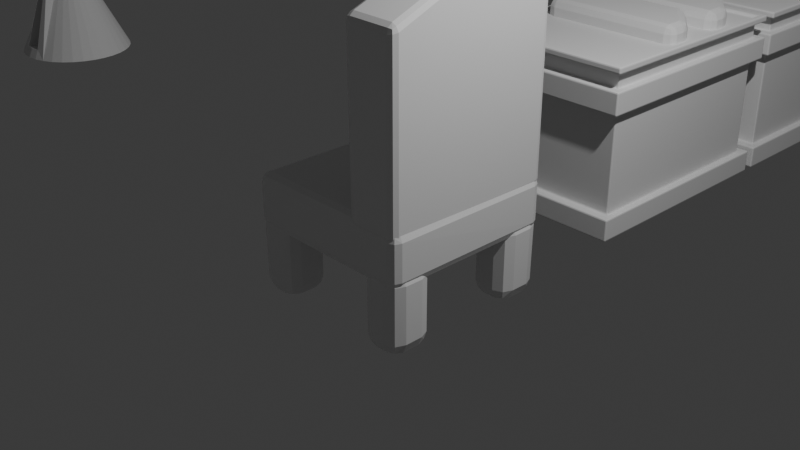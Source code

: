 # Source: doodle.blend  (saved by Blender 4.4.30; exported with 4.5.12 LTS)
import bpy
from mathutils import Matrix  # noqa: F401  (used for matrix-valued properties, if any)

bpy.ops.wm.read_factory_settings(use_empty=True)
scene = bpy.context.scene
scene.name = 'Scene'

# ---- collections
col_collection = bpy.data.collections.new('Collection'); scene.collection.children.link(col_collection)
col_chair = bpy.data.collections.new('chair'); scene.collection.children.link(col_chair)
col_complete = bpy.data.collections.new('complete'); scene.collection.children.link(col_complete)
col_complete_001 = bpy.data.collections.new('complete.001'); scene.collection.children.link(col_complete_001)

# ---- materials (node trees are filled in below, after node groups)
mat_material = bpy.data.materials.new('Material')
mat_material.alpha_threshold = 0.0
mat_material.roughness = 0.5
mat_material.line_color = (0.0, 0.0, 0.0, 1.0)

# ---- material node trees
mat_material.use_nodes = True; mat_material.node_tree.nodes.clear()
_N = mat_material.node_tree.nodes; _L = mat_material.node_tree.links
n0 = _N.new('ShaderNodeOutputMaterial'); n0.name = 'Material Output'; n0.location = (300, 300)
n1 = _N.new('ShaderNodeBsdfPrincipled'); n1.name = 'Principled BSDF'; n1.location = (10, 300)
n1.inputs[3].default_value = 1.45
_L.new(n1.outputs[0], n0.inputs[0])
n0.is_active_output = True

# ---- world
world_world = bpy.data.worlds.new('World'); scene.world = world_world
world_world.use_nodes = True; world_world.node_tree.nodes.clear()
_N = world_world.node_tree.nodes; _L = world_world.node_tree.links
n0 = _N.new('ShaderNodeOutputWorld'); n0.name = 'World Output'; n0.location = (300, 300)
n1 = _N.new('ShaderNodeBackground'); n1.name = 'Background'; n1.location = (10, 300)
n1.inputs[0].default_value = (0.05088, 0.05088, 0.05088, 1.0)
_L.new(n1.outputs[0], n0.inputs[0])
n0.is_active_output = True
world_world.color = (0.05088, 0.05088, 0.05088)
world_world.sun_shadow_jitter_overblur = 0.0

# ---- cameras
cam_camera = bpy.data.cameras.new('Camera')
cam_camera.clip_end = 100.0
cam_camera.ortho_scale = 7.314

# ---- lights
light_light = bpy.data.lights.new('Light', 'POINT')
light_light.energy = 1000.0
light_light.shadow_soft_size = 0.1

# ---- meshes
me_cube_008 = bpy.data.meshes.new('Cube.008')
me_cube_008.from_pydata([(0.9987, 1.001, 0.02346), (0.7426, 0.7453, -0.5722), (1.009, -1.009, 0.03423), (0.7426, -0.7426, -0.5722), (-1.001, 0.881, -0.09689), (-0.7453, 0.7453, -0.5722), (-1.001, -0.8783, -0.09689), (-0.7453, -0.7426, -0.5722), (-1.001, 0.881, -0.4518), (-1.001, -0.8783, -0.4518), (0.9987, 1.001, -0.5722), (0.9987, -0.9987, -0.5722), (0.7426, 0.7453, -0.3756), (0.7426, -0.7426, -0.3756), (-1.001, 1.001, -0.5722), (-1.001, -0.9987, -0.5722), (-1.001, -0.9987, 0.02346), (-1.001, 1.001, 0.02346), (-0.5537, 0.881, -0.4518), (-0.5537, -0.8783, -0.4518), (-0.5537, -0.8783, -0.09689), (-0.5537, 0.881, -0.09689)], [], [(0, 17, 16, 2), (11, 2, 16, 15), (4, 8, 18, 21), (1, 3, 13, 12), (10, 0, 2, 11), (14, 17, 0, 10), (5, 7, 15, 14), (1, 5, 14, 10), (7, 3, 11, 15), (3, 1, 10, 11), (9, 8, 14, 15), (6, 9, 15, 16), (8, 4, 17, 14), (4, 6, 16, 17), (19, 20, 21, 18), (8, 9, 19, 18), (6, 4, 21, 20), (9, 6, 20, 19)])
_uv = me_cube_008.uv_layers.new(name='UVMap')
_uv.uv.foreach_set('vector', [0.625, 0.5, 0.875, 0.5, 0.875, 0.75, 0.625, 0.75, 0.375, 0.75, 0.625, 0.75, 0.625, 1.0, 0.375, 1.0, 0.5745, 0.235, 0.4255, 0.235, 0.4255, 0.235, 0.5745, 0.235, 0.343, 0.532, 0.343, 0.718, 0.343, 0.718, 0.343, 0.532, 0.375, 0.5, 0.625, 0.5, 0.625, 0.75, 0.375, 0.75, 0.375, 0.25, 0.625, 0.25, 0.625, 0.5, 0.375, 0.5, 0.157, 0.532, 0.157, 0.718, 0.125, 0.75, 0.125, 0.5, 0.343, 0.532, 0.157, 0.532, 0.125, 0.5, 0.375, 0.5, 0.157, 0.718, 0.343, 0.718, 0.375, 0.75, 0.125, 0.75, 0.343, 0.718, 0.343, 0.532, 0.375, 0.5, 0.375, 0.75, 0.4255, 0.01504, 0.4255, 0.235, 0.375, 0.25, 0.375, 0.0, 0.5745, 0.01504, 0.4255, 0.01504, 0.375, 0.0, 0.625, 0.0, 0.4255, 0.235, 0.5745, 0.235, 0.625, 0.25, 0.375, 0.25, 0.5745, 0.235, 0.5745, 0.01504, 0.625, 0.0, 0.625, 0.25, 0.4255, 0.01504, 0.5745, 0.01504, 0.5745, 0.235, 0.4255, 0.235, 0.4255, 0.235, 0.4255, 0.01504, 0.4255, 0.01504, 0.4255, 0.235, 0.5745, 0.01504, 0.5745, 0.235, 0.5745, 0.235, 0.5745, 0.01504, 0.4255, 0.01504, 0.5745, 0.01504, 0.5745, 0.01504, 0.4255, 0.01504])
_ca = me_cube_008.color_attributes.new('Color', 'FLOAT_COLOR', 'POINT')
_ca.data.foreach_set('color', [1.0, 1.0, 1.0, 1.0, 1.0, 1.0, 1.0, 1.0, 1.0, 1.0, 1.0, 1.0, 1.0, 1.0, 1.0, 1.0, 1.0, 1.0, 1.0, 1.0, 1.0, 1.0, 1.0, 1.0, 1.0, 1.0, 1.0, 1.0, 1.0, 1.0, 1.0, 1.0, 1.0, 1.0, 1.0, 1.0, 1.0, 1.0, 1.0, 1.0, 1.0, 1.0, 1.0, 1.0, 1.0, 1.0, 1.0, 1.0, 1.0, 1.0, 1.0, 1.0, 1.0, 1.0, 1.0, 1.0, 1.0, 1.0, 1.0, 1.0, 1.0, 1.0, 1.0, 1.0, 1.0, 1.0, 1.0, 1.0, 1.0, 1.0, 1.0, 1.0, 1.0, 1.0, 1.0, 1.0, 1.0, 1.0, 1.0, 1.0, 1.0, 1.0, 1.0, 1.0, 1.0, 1.0, 1.0, 1.0])
me_cube_008.materials.append(mat_material)
me_cube_008.use_mirror_vertex_groups = False
me_cube_008.update()
me_cube_009 = bpy.data.meshes.new('Cube.009')
me_cube_009.from_pydata([(1.204, -0.6043, 1.877), (1.204, -0.6043, -0.5722), (1.215, -1.116, 1.888), (1.204, -1.105, -0.5722), (0.7405, -0.6043, 1.877), (0.7405, -0.6043, -0.5722), (0.7405, -1.105, 1.877), (0.7405, -1.105, -0.5722)], [], [(0, 4, 6, 2), (3, 2, 6, 7), (7, 6, 4, 5), (5, 1, 3, 7), (1, 0, 2, 3), (5, 4, 0, 1)])
_uv = me_cube_009.uv_layers.new(name='UVMap')
_uv.uv.foreach_set('vector', [0.625, 0.5, 0.875, 0.5, 0.875, 0.75, 0.625, 0.75, 0.375, 0.75, 0.625, 0.75, 0.625, 1.0, 0.375, 1.0, 0.375, 0.0, 0.625, 0.0, 0.625, 0.25, 0.375, 0.25, 0.125, 0.5, 0.375, 0.5, 0.375, 0.75, 0.125, 0.75, 0.375, 0.5, 0.625, 0.5, 0.625, 0.75, 0.375, 0.75, 0.375, 0.25, 0.625, 0.25, 0.625, 0.5, 0.375, 0.5])
_ca = me_cube_009.color_attributes.new('Color', 'FLOAT_COLOR', 'POINT')
_ca.data.foreach_set('color', [1.0, 1.0, 1.0, 1.0, 1.0, 1.0, 1.0, 1.0, 1.0, 1.0, 1.0, 1.0, 1.0, 1.0, 1.0, 1.0, 1.0, 1.0, 1.0, 1.0, 1.0, 1.0, 1.0, 1.0, 1.0, 1.0, 1.0, 1.0, 1.0, 1.0, 1.0, 1.0])
me_cube_009.materials.append(mat_material)
me_cube_009.use_mirror_vertex_groups = False
me_cube_009.update()
me_cone = bpy.data.meshes.new('Cone')
me_cone.from_pydata([(0.0, 0.6603, 0.373), (0.1383, 0.6467, 0.373), (0.2713, 0.6064, 0.373), (0.3939, 0.5408, 0.373), (0.5013, 0.4527, 0.373), (0.5895, 0.3452, 0.373), (0.655, 0.2227, 0.373), (0.6954, 0.08965, 0.373), (0.709, -0.04867, 0.373), (0.6954, -0.187, 0.373), (0.655, -0.32, 0.373), (0.5895, -0.4426, 0.373), (0.5013, -0.55, 0.373), (0.3939, -0.6382, 0.373), (0.1277, -0.6881, 0.4868), (0.1273, -0.6887, 0.487), (0.0, -0.7012, 0.487), (-0.1273, -0.6887, 0.487), (-0.1277, -0.6881, 0.4868), (-0.3939, -0.6382, 0.373), (-0.5013, -0.55, 0.373), (-0.5895, -0.4426, 0.373), (-0.655, -0.32, 0.373), (-0.6954, -0.187, 0.373), (-0.709, -0.04867, 0.373), (-0.6954, 0.08965, 0.373), (-0.655, 0.2227, 0.373), (-0.5895, 0.3452, 0.373), (-0.5013, 0.4527, 0.373), (-0.3939, 0.5408, 0.373), (-0.2713, 0.6064, 0.373), (-0.1383, 0.6467, 0.373), (0.0, -0.2832, 1.739), (0.0, -0.04867, 1.791), (0.2713, -0.7037, 0.373), (0.1383, -0.7441, 0.373), (0.0, -0.7577, 0.373), (-0.1383, -0.7441, 0.373), (-0.2713, -0.7037, 0.373), (0.0, -0.2404, 1.697), (0.1273, -0.4749, 0.4449), (0.0, -0.4874, 0.4449), (-0.1273, -0.4749, 0.4449)], [], [(0, 33, 1), (1, 33, 2), (2, 33, 3), (3, 33, 4), (4, 33, 5), (5, 33, 6), (6, 33, 7), (7, 33, 8), (8, 33, 9), (9, 33, 10), (10, 33, 11), (11, 33, 12), (12, 33, 13), (13, 33, 34), (14, 32, 15), (32, 17, 42, 39), (16, 15, 40, 41), (17, 32, 18), (38, 33, 19), (19, 33, 20), (20, 33, 21), (21, 33, 22), (22, 33, 23), (23, 33, 24), (24, 33, 25), (25, 33, 26), (26, 33, 27), (27, 33, 28), (28, 33, 29), (29, 33, 30), (0, 1, 2, 3, 4, 5, 6, 7, 8, 9, 10, 11, 12, 13, 34, 35, 36, 37, 38, 19, 20, 21, 22, 23, 24, 25, 26, 27, 28, 29, 30, 31), (30, 33, 31), (31, 33, 0), (32, 14, 34, 33), (14, 15, 35, 34), (15, 16, 36, 35), (16, 17, 37, 36), (17, 18, 38, 37), (18, 32, 33, 38), (40, 39, 41), (41, 39, 42), (17, 16, 41, 42), (15, 32, 39, 40)])
_uv = me_cone.uv_layers.new(name='UVMap')
_uv.uv.foreach_set('vector', [0.25, 0.49, 0.25, 0.25, 0.2968, 0.4854, 0.2968, 0.4854, 0.25, 0.25, 0.3418, 0.4717, 0.3418, 0.4717, 0.25, 0.25, 0.3833, 0.4496, 0.3833, 0.4496, 0.25, 0.25, 0.4197, 0.4197, 0.4197, 0.4197, 0.25, 0.25, 0.4496, 0.3833, 0.4496, 0.3833, 0.25, 0.25, 0.4717, 0.3418, 0.4717, 0.3418, 0.25, 0.25, 0.4854, 0.2968, 0.4854, 0.2968, 0.25, 0.25, 0.49, 0.25, 0.49, 0.25, 0.25, 0.25, 0.4854, 0.2032, 0.4854, 0.2032, 0.25, 0.25, 0.4717, 0.1582, 0.4717, 0.1582, 0.25, 0.25, 0.4496, 0.1167, 0.4496, 0.1167, 0.25, 0.25, 0.4197, 0.08029, 0.4197, 0.08029, 0.25, 0.25, 0.3833, 0.05045, 0.3833, 0.05045, 0.25, 0.25, 0.3418, 0.02827, 0.2932, 0.03356, 0.2785, 0.2068, 0.2931, 0.03351, 0.2785, 0.2068, 0.207, 0.03351, 0.207, 0.03351, 0.2785, 0.2068, 0.25, 0.02927, 0.2931, 0.03351, 0.2931, 0.03351, 0.25, 0.02927, 0.207, 0.03351, 0.2785, 0.2068, 0.2068, 0.03356, 0.1582, 0.02827, 0.25, 0.25, 0.1167, 0.05045, 0.1167, 0.05045, 0.25, 0.25, 0.08029, 0.08029, 0.08029, 0.08029, 0.25, 0.25, 0.05045, 0.1167, 0.05045, 0.1167, 0.25, 0.25, 0.02827, 0.1582, 0.02827, 0.1582, 0.25, 0.25, 0.01461, 0.2032, 0.01461, 0.2032, 0.25, 0.25, 0.01, 0.25, 0.01, 0.25, 0.25, 0.25, 0.01461, 0.2968, 0.01461, 0.2968, 0.25, 0.25, 0.02827, 0.3418, 0.02827, 0.3418, 0.25, 0.25, 0.05045, 0.3833, 0.05045, 0.3833, 0.25, 0.25, 0.08029, 0.4197, 0.08029, 0.4197, 0.25, 0.25, 0.1167, 0.4496, 0.1167, 0.4496, 0.25, 0.25, 0.1582, 0.4717, 0.75, 0.49, 0.7968, 0.4854, 0.8418, 0.4717, 0.8833, 0.4496, 0.9197, 0.4197, 0.9496, 0.3833, 0.9717, 0.3418, 0.9854, 0.2968, 0.99, 0.25, 0.9854, 0.2032, 0.9717, 0.1582, 0.9496, 0.1167, 0.9197, 0.08029, 0.8833, 0.05045, 0.8418, 0.02827, 0.7968, 0.01461, 0.75, 0.01, 0.7032, 0.01461, 0.6582, 0.02827, 0.6167, 0.05045, 0.5803, 0.08029, 0.5504, 0.1167, 0.5283, 0.1582, 0.5146, 0.2032, 0.51, 0.25, 0.5146, 0.2968, 0.5283, 0.3418, 0.5504, 0.3833, 0.5803, 0.4197, 0.6167, 0.4496, 0.6582, 0.4717, 0.7032, 0.4854, 0.1582, 0.4717, 0.25, 0.25, 0.2032, 0.4854, 0.2032, 0.4854, 0.25, 0.25, 0.25, 0.49, 0.2785, 0.2068, 0.2932, 0.03356, 0.3418, 0.02827, 0.25, 0.25, 0.2932, 0.03356, 0.2931, 0.03351, 0.2968, 0.01461, 0.3418, 0.02827, 0.2931, 0.03351, 0.25, 0.02927, 0.25, 0.01, 0.2968, 0.01461, 0.25, 0.02927, 0.207, 0.03351, 0.2032, 0.01461, 0.25, 0.01, 0.207, 0.03351, 0.2068, 0.03356, 0.1582, 0.02827, 0.2032, 0.01461, 0.2068, 0.03356, 0.2785, 0.2068, 0.25, 0.25, 0.1582, 0.02827, 0.2931, 0.03351, 0.24, 0.2148, 0.25, 0.02927, 0.25, 0.02927, 0.26, 0.2148, 0.207, 0.03351, 0.207, 0.03351, 0.25, 0.02927, 0.25, 0.02927, 0.207, 0.03351, 0.2931, 0.03351, 0.2785, 0.2068, 0.2785, 0.2068, 0.2931, 0.03351])
me_cone.update()
me_cube = bpy.data.meshes.new('Cube')
me_cube.from_pydata([(0.9987, 1.001, 0.02346), (0.7426, 0.7453, -0.5722), (1.009, -1.009, 0.03423), (0.7426, -0.7426, -0.5722), (-1.001, 1.001, 0.02346), (-0.7453, 0.7453, -0.5722), (-1.001, -0.9987, 0.02346), (-0.7453, -0.7426, -0.5722), (-1.001, 1.001, -0.5722), (-1.001, -0.9987, -0.5722), (0.9987, 1.001, -0.5722), (0.9987, -0.9987, -0.5722), (-0.7453, 0.7453, -0.3756), (-0.7453, -0.7426, -0.3756), (0.7426, 0.7453, -0.3756), (0.7426, -0.7426, -0.3756)], [], [(0, 4, 6, 2), (11, 2, 6, 9), (9, 6, 4, 8), (1, 3, 15, 14), (10, 0, 2, 11), (8, 4, 0, 10), (5, 7, 9, 8), (1, 5, 8, 10), (7, 3, 11, 9), (3, 1, 10, 11), (12, 14, 15, 13), (5, 1, 14, 12), (3, 7, 13, 15), (7, 5, 12, 13)])
_uv = me_cube.uv_layers.new(name='UVMap')
_uv.uv.foreach_set('vector', [0.625, 0.5, 0.875, 0.5, 0.875, 0.75, 0.625, 0.75, 0.375, 0.75, 0.625, 0.75, 0.625, 1.0, 0.375, 1.0, 0.375, 0.0, 0.625, 0.0, 0.625, 0.25, 0.375, 0.25, 0.343, 0.532, 0.343, 0.718, 0.343, 0.718, 0.343, 0.532, 0.375, 0.5, 0.625, 0.5, 0.625, 0.75, 0.375, 0.75, 0.375, 0.25, 0.625, 0.25, 0.625, 0.5, 0.375, 0.5, 0.157, 0.532, 0.157, 0.718, 0.125, 0.75, 0.125, 0.5, 0.343, 0.532, 0.157, 0.532, 0.125, 0.5, 0.375, 0.5, 0.157, 0.718, 0.343, 0.718, 0.375, 0.75, 0.125, 0.75, 0.343, 0.718, 0.343, 0.532, 0.375, 0.5, 0.375, 0.75, 0.157, 0.532, 0.343, 0.532, 0.343, 0.718, 0.157, 0.718, 0.157, 0.532, 0.343, 0.532, 0.343, 0.532, 0.157, 0.532, 0.343, 0.718, 0.157, 0.718, 0.157, 0.718, 0.343, 0.718, 0.157, 0.718, 0.157, 0.532, 0.157, 0.532, 0.157, 0.718])
_ca = me_cube.color_attributes.new('Color', 'FLOAT_COLOR', 'POINT')
_ca.data.foreach_set('color', [1.0, 1.0, 1.0, 1.0, 1.0, 1.0, 1.0, 1.0, 1.0, 1.0, 1.0, 1.0, 1.0, 1.0, 1.0, 1.0, 1.0, 1.0, 1.0, 1.0, 1.0, 1.0, 1.0, 1.0, 1.0, 1.0, 1.0, 1.0, 1.0, 1.0, 1.0, 1.0, 1.0, 1.0, 1.0, 1.0, 1.0, 1.0, 1.0, 1.0, 1.0, 1.0, 1.0, 1.0, 1.0, 1.0, 1.0, 1.0, 1.0, 1.0, 1.0, 1.0, 1.0, 1.0, 1.0, 1.0, 1.0, 1.0, 1.0, 1.0, 1.0, 1.0, 1.0, 1.0])
me_cube.materials.append(mat_material)
me_cube.use_mirror_vertex_groups = False
me_cube.update()
me_cube_001 = bpy.data.meshes.new('Cube.001')
me_cube_001.from_pydata([(0.9987, -0.4976, 0.3512), (0.9987, -0.4976, -0.5722), (1.009, -1.009, 0.362), (0.9987, -0.9987, -0.5722), (0.5352, -0.4976, 0.3512), (0.5352, -0.4976, -0.5722), (0.5352, -0.9987, 0.3512), (0.5352, -0.9987, -0.5722)], [], [(0, 4, 6, 2), (3, 2, 6, 7), (7, 6, 4, 5), (5, 1, 3, 7), (1, 0, 2, 3), (5, 4, 0, 1)])
_uv = me_cube_001.uv_layers.new(name='UVMap')
_uv.uv.foreach_set('vector', [0.625, 0.5, 0.875, 0.5, 0.875, 0.75, 0.625, 0.75, 0.375, 0.75, 0.625, 0.75, 0.625, 1.0, 0.375, 1.0, 0.375, 0.0, 0.625, 0.0, 0.625, 0.25, 0.375, 0.25, 0.125, 0.5, 0.375, 0.5, 0.375, 0.75, 0.125, 0.75, 0.375, 0.5, 0.625, 0.5, 0.625, 0.75, 0.375, 0.75, 0.375, 0.25, 0.625, 0.25, 0.625, 0.5, 0.375, 0.5])
_ca = me_cube_001.color_attributes.new('Color', 'FLOAT_COLOR', 'POINT')
_ca.data.foreach_set('color', [1.0, 1.0, 1.0, 1.0, 1.0, 1.0, 1.0, 1.0, 1.0, 1.0, 1.0, 1.0, 1.0, 1.0, 1.0, 1.0, 1.0, 1.0, 1.0, 1.0, 1.0, 1.0, 1.0, 1.0, 1.0, 1.0, 1.0, 1.0, 1.0, 1.0, 1.0, 1.0])
me_cube_001.materials.append(mat_material)
me_cube_001.use_mirror_vertex_groups = False
me_cube_001.update()
me_cube_002 = bpy.data.meshes.new('Cube.002')
me_cube_002.from_pydata([(0.5983, 0.5602, 0.02427), (0.9987, 1.001, -0.5722), (0.6066, -0.5659, 0.03104), (0.9987, -0.9987, -0.5722), (-0.5602, 0.5602, 0.02501), (-1.001, 1.001, -0.5722), (-0.5602, -0.5599, 0.02428), (-1.001, -0.9987, -0.5722), (-1.001, 0.3347, -0.5722), (-1.001, -0.332, -0.5722), (0.9484, 0.3297, 0.02658), (0.952, -0.3406, 0.0297), (-0.739, -0.332, 0.02439), (-0.739, 0.3347, 0.02392), (1.266, -0.332, -0.5722), (1.266, 0.3347, -0.5722), (1.009, -1.009, 0.03423), (-1.001, -0.9987, 0.02346), (1.272, -0.3392, 0.03064), (-1.001, 0.3347, 0.02346), (-1.001, 1.001, 0.02346), (0.9987, 1.001, 0.02346), (1.269, 0.3311, 0.02705), (-1.001, -0.332, 0.02346), (0.7608, -0.7457, 0.03235), (-0.739, -0.7377, 0.02393), (0.6901, -0.3415, 0.02906), (-0.5602, 0.3347, 0.02423), (-0.739, 0.739, 0.02439), (0.7518, 0.739, 0.02393), (0.6865, 0.3287, 0.02628), (-0.5602, -0.332, 0.02504), (-0.5598, 0.3343, -0.1187), (0.6757, 0.3283, -0.1167), (-0.5598, -0.3324, -0.1179), (0.6794, -0.3419, -0.1139), (0.7579, -0.746, -0.1106), (-0.7386, -0.7381, -0.119), (-0.7386, 0.7386, -0.1186), (0.7488, 0.7386, -0.119), (0.6013, -0.5663, -0.1119), (-0.5598, -0.5603, -0.1187), (-0.5598, 0.5598, -0.118), (0.5929, 0.5598, -0.1187), (-1.001, 0.001346, -0.5722), (1.395, -0.00404, 0.02884), (-1.001, 0.001346, 0.02346), (1.39, 0.001346, -0.5722), (1.051, -0.005449, 0.02814), (-0.739, 0.001346, 0.02416), (0.7612, -0.006409, 0.02767), (-0.5602, 0.001346, 0.02464), (0.7467, -0.006792, -0.1153), (-0.5598, 0.0009635, -0.1183)], [], [(26, 31, 6, 2), (3, 16, 17, 7), (8, 19, 20, 5), (9, 14, 3, 7), (14, 18, 16, 3), (5, 20, 21, 1), (1, 21, 22, 15), (47, 45, 18, 14), (5, 1, 15, 8), (44, 47, 14, 9), (7, 17, 23, 9), (44, 46, 19, 8), (0, 4, 27, 30), (51, 31, 34, 53), (24, 25, 17, 16), (11, 24, 16, 18), (13, 28, 20, 19), (28, 29, 21, 20), (29, 10, 22, 21), (48, 11, 18, 45), (25, 12, 23, 17), (49, 13, 19, 46), (2, 6, 41, 40), (26, 2, 24, 11), (27, 4, 28, 13), (31, 26, 35, 34), (0, 30, 10, 29), (50, 26, 11, 48), (6, 31, 12, 25), (51, 27, 13, 49), (52, 53, 34, 35), (40, 41, 37, 36), (42, 43, 39, 38), (29, 28, 38, 39), (25, 24, 36, 37), (24, 2, 40, 36), (50, 30, 33, 52), (28, 4, 42, 38), (6, 25, 37, 41), (30, 27, 32, 33), (0, 29, 39, 43), (4, 0, 43, 42), (26, 50, 52, 35), (33, 32, 53, 52), (31, 51, 49, 12), (30, 50, 48, 10), (12, 49, 46, 23), (10, 48, 45, 22), (27, 51, 53, 32), (9, 23, 46, 44), (8, 15, 47, 44), (15, 22, 45, 47)])
_uv = me_cube_002.uv_layers.new(name='UVMap')
_uv.uv.foreach_set('vector', [0.6799, 0.6672, 0.8201, 0.6665, 0.8201, 0.6949, 0.6799, 0.6951, 0.375, 0.75, 0.625, 0.75, 0.625, 1.0, 0.375, 1.0, 0.375, 0.1667, 0.625, 0.1667, 0.625, 0.25, 0.375, 0.25, 0.125, 0.6667, 0.375, 0.6667, 0.375, 0.75, 0.125, 0.75, 0.375, 0.6667, 0.625, 0.6667, 0.625, 0.75, 0.375, 0.75, 0.375, 0.25, 0.625, 0.25, 0.625, 0.5, 0.375, 0.5, 0.375, 0.5, 0.625, 0.5, 0.625, 0.5833, 0.375, 0.5833, 0.375, 0.625, 0.625, 0.625, 0.625, 0.6667, 0.375, 0.6667, 0.125, 0.5, 0.375, 0.5, 0.375, 0.5833, 0.125, 0.5833, 0.125, 0.625, 0.375, 0.625, 0.375, 0.6667, 0.125, 0.6667, 0.375, 0.0, 0.625, 0.0, 0.625, 0.08333, 0.375, 0.08333, 0.375, 0.125, 0.625, 0.125, 0.625, 0.1667, 0.375, 0.1667, 0.6801, 0.5549, 0.8199, 0.5551, 0.82, 0.5832, 0.68, 0.5837, 0.82, 0.6249, 0.8201, 0.6665, 0.8201, 0.6665, 0.82, 0.6249, 0.6576, 0.7174, 0.8424, 0.7172, 0.875, 0.75, 0.625, 0.75, 0.6577, 0.667, 0.6576, 0.7174, 0.625, 0.75, 0.625, 0.6667, 0.8423, 0.5833, 0.8422, 0.5328, 0.875, 0.5, 0.875, 0.5833, 0.8422, 0.5328, 0.6578, 0.5326, 0.625, 0.5, 0.875, 0.5, 0.6578, 0.5326, 0.6577, 0.5836, 0.625, 0.5833, 0.625, 0.5, 0.6577, 0.6253, 0.6577, 0.667, 0.625, 0.6667, 0.625, 0.625, 0.8424, 0.7172, 0.8423, 0.6665, 0.875, 0.6667, 0.875, 0.75, 0.8423, 0.6249, 0.8423, 0.5833, 0.875, 0.5833, 0.875, 0.625, 0.6799, 0.6951, 0.8201, 0.6949, 0.8201, 0.6949, 0.6799, 0.6951, 0.6799, 0.6672, 0.6799, 0.6951, 0.6576, 0.7174, 0.6577, 0.667, 0.82, 0.5832, 0.8199, 0.5551, 0.8422, 0.5328, 0.8423, 0.5833, 0.8201, 0.6665, 0.6799, 0.6672, 0.6799, 0.6672, 0.8201, 0.6665, 0.6801, 0.5549, 0.68, 0.5837, 0.6577, 0.5836, 0.6578, 0.5326, 0.68, 0.6254, 0.6799, 0.6672, 0.6577, 0.667, 0.6577, 0.6253, 0.8201, 0.6949, 0.8201, 0.6665, 0.8423, 0.6665, 0.8424, 0.7172, 0.82, 0.6249, 0.82, 0.5832, 0.8423, 0.5833, 0.8423, 0.6249, 0.68, 0.6254, 0.82, 0.6249, 0.8201, 0.6665, 0.6799, 0.6672, 0.6799, 0.6951, 0.8201, 0.6949, 0.8424, 0.7172, 0.6576, 0.7174, 0.8199, 0.5551, 0.6801, 0.5549, 0.6578, 0.5326, 0.8422, 0.5328, 0.6578, 0.5326, 0.8422, 0.5328, 0.8422, 0.5328, 0.6578, 0.5326, 0.8424, 0.7172, 0.6576, 0.7174, 0.6576, 0.7174, 0.8424, 0.7172, 0.6576, 0.7174, 0.6799, 0.6951, 0.6799, 0.6951, 0.6576, 0.7174, 0.68, 0.6254, 0.68, 0.5837, 0.68, 0.5837, 0.68, 0.6254, 0.8422, 0.5328, 0.8199, 0.5551, 0.8199, 0.5551, 0.8422, 0.5328, 0.8201, 0.6949, 0.8424, 0.7172, 0.8424, 0.7172, 0.8201, 0.6949, 0.68, 0.5837, 0.82, 0.5832, 0.82, 0.5832, 0.68, 0.5837, 0.6801, 0.5549, 0.6578, 0.5326, 0.6578, 0.5326, 0.6801, 0.5549, 0.8199, 0.5551, 0.6801, 0.5549, 0.6801, 0.5549, 0.8199, 0.5551, 0.6799, 0.6672, 0.68, 0.6254, 0.68, 0.6254, 0.6799, 0.6672, 0.68, 0.5837, 0.82, 0.5832, 0.82, 0.6249, 0.68, 0.6254, 0.8201, 0.6665, 0.82, 0.6249, 0.8423, 0.6249, 0.8423, 0.6665, 0.68, 0.5837, 0.68, 0.6254, 0.6577, 0.6253, 0.6577, 0.5836, 0.8423, 0.6665, 0.8423, 0.6249, 0.875, 0.625, 0.875, 0.6667, 0.6577, 0.5836, 0.6577, 0.6253, 0.625, 0.625, 0.625, 0.5833, 0.82, 0.5832, 0.82, 0.6249, 0.82, 0.6249, 0.82, 0.5832, 0.375, 0.08333, 0.625, 0.08333, 0.625, 0.125, 0.375, 0.125, 0.125, 0.5833, 0.375, 0.5833, 0.375, 0.625, 0.125, 0.625, 0.375, 0.5833, 0.625, 0.5833, 0.625, 0.625, 0.375, 0.625])
_ca = me_cube_002.color_attributes.new('Color', 'FLOAT_COLOR', 'POINT')
_ca.data.foreach_set('color', [1.0, 1.0, 1.0, 1.0, 1.0, 1.0, 1.0, 1.0, 1.0, 1.0, 1.0, 1.0, 1.0, 1.0, 1.0, 1.0, 1.0, 1.0, 1.0, 1.0, 1.0, 1.0, 1.0, 1.0, 1.0, 1.0, 1.0, 1.0, 1.0, 1.0, 1.0, 1.0, 1.0, 1.0, 1.0, 1.0, 1.0, 1.0, 1.0, 1.0, 1.0, 1.0, 1.0, 1.0, 1.0, 1.0, 1.0, 1.0, 1.0, 1.0, 1.0, 1.0, 1.0, 1.0, 1.0, 1.0, 1.0, 1.0, 1.0, 1.0, 1.0, 1.0, 1.0, 1.0, 1.0, 1.0, 1.0, 1.0, 1.0, 1.0, 1.0, 1.0, 1.0, 1.0, 1.0, 1.0, 1.0, 1.0, 1.0, 1.0, 1.0, 1.0, 1.0, 1.0, 1.0, 1.0, 1.0, 1.0, 1.0, 1.0, 1.0, 1.0, 1.0, 1.0, 1.0, 1.0, 1.0, 1.0, 1.0, 1.0, 1.0, 1.0, 1.0, 1.0, 1.0, 1.0, 1.0, 1.0, 1.0, 1.0, 1.0, 1.0, 1.0, 1.0, 1.0, 1.0, 1.0, 1.0, 1.0, 1.0, 1.0, 1.0, 1.0, 1.0, 1.0, 1.0, 1.0, 1.0, 1.0, 1.0, 1.0, 1.0, 1.0, 1.0, 1.0, 1.0, 1.0, 1.0, 1.0, 1.0, 1.0, 1.0, 1.0, 1.0, 1.0, 1.0, 1.0, 1.0, 1.0, 1.0, 1.0, 1.0, 1.0, 1.0, 1.0, 1.0, 1.0, 1.0, 1.0, 1.0, 1.0, 1.0, 1.0, 1.0, 1.0, 1.0, 1.0, 1.0, 1.0, 1.0, 1.0, 1.0, 1.0, 1.0, 1.0, 1.0, 1.0, 1.0, 1.0, 1.0, 1.0, 1.0, 1.0, 1.0, 1.0, 1.0, 1.0, 1.0, 1.0, 1.0, 1.0, 1.0, 1.0, 1.0, 1.0, 1.0, 1.0, 1.0, 1.0, 1.0, 1.0, 1.0, 1.0, 1.0, 1.0, 1.0, 1.0, 1.0, 1.0, 1.0, 1.0, 1.0, 1.0, 1.0, 1.0, 1.0])
me_cube_002.materials.append(mat_material)
me_cube_002.use_mirror_vertex_groups = False
me_cube_002.update()
me_cube_003 = bpy.data.meshes.new('Cube.003')
me_cube_003.from_pydata([(-0.6295, -0.7628, -0.1135), (-1.041, -0.7628, -0.1135), (-0.6295, 0.7628, -0.1135), (-1.041, 0.7628, -0.1135), (-0.6295, -0.7628, -0.4385), (-0.6295, -0.4492, -0.9587), (-1.041, -0.4492, -0.9587), (-1.041, -0.7628, -0.4385), (-0.6295, 0.4492, -0.9587), (-0.6295, 0.7628, -0.4385), (-1.041, 0.7628, -0.4385), (-1.041, 0.4492, -0.9587)], [], [(0, 1, 7, 4), (2, 3, 1, 0), (3, 10, 11, 6, 7, 1), (5, 6, 11, 8), (9, 10, 3, 2), (4, 7, 6, 5), (10, 9, 8, 11), (8, 9, 2, 0, 4, 5)])
_uv = me_cube_003.uv_layers.new(name='UVMap')
_uv.uv.foreach_set('vector', [0.375, 0.75, 0.625, 0.75, 0.625, 0.9486, 0.375, 0.9486, 0.375, 0.5, 0.625, 0.5, 0.625, 0.75, 0.375, 0.75, 0.625, 0.5, 0.8236, 0.5, 0.875, 0.5514, 0.875, 0.6986, 0.8236, 0.75, 0.625, 0.75, 0.375, 0.05139, 0.625, 0.05139, 0.625, 0.1986, 0.375, 0.1986, 0.375, 0.3014, 0.625, 0.3014, 0.625, 0.5, 0.375, 0.5, 0.375, 0.0, 0.625, 0.0, 0.625, 0.05139, 0.375, 0.05139, 0.625, 0.3014, 0.375, 0.3014, 0.375, 0.1986, 0.625, 0.1986, 0.125, 0.5514, 0.1764, 0.5, 0.375, 0.5, 0.375, 0.75, 0.1764, 0.75, 0.125, 0.6986])
me_cube_003.update()
me_cube_004 = bpy.data.meshes.new('Cube.004')
me_cube_004.from_pydata([(-1.0, -1.0, -0.8156), (-0.9164, -0.9164, 0.2011), (-1.0, 1.0, -0.8156), (-0.9164, 0.9164, 0.2011), (1.0, -1.0, -0.8156), (0.9164, -0.9164, 0.2011), (1.0, 1.0, -0.8156), (0.9164, 0.9164, 0.2011), (-1.0, -1.0, 0.2011), (-1.0, 1.0, 0.0167), (1.0, 1.0, 0.0167), (1.0, -1.0, 0.0167), (-0.9923, -0.9923, 0.3329), (-0.9923, 0.9923, 0.3329), (0.9923, 0.9923, 0.3329), (0.9923, -0.9923, 0.3329), (-0.9164, -0.9164, 0.3329), (-0.9164, 0.9164, 0.3329), (0.9164, 0.9164, 0.3329), (0.9164, -0.9164, 0.3329), (-0.9215, -0.9215, 0.3854), (-0.9215, 0.9215, 0.3854), (0.9215, 0.9215, 0.3854), (0.9215, -0.9215, 0.3854), (-0.9923, -0.9923, 0.3854), (-0.9923, 0.9923, 0.3854), (0.9923, 0.9923, 0.3854), (0.9923, -0.9923, 0.3854), (-0.9215, -0.9215, 0.361), (-0.9215, 0.9215, 0.361), (0.9215, 0.9215, 0.361), (0.9215, -0.9215, 0.361), (-1.0, 1.0, -1.0), (-1.0, -1.0, -1.0), (-1.0, -1.0, 0.0167), (-1.0, 1.0, 0.2011), (1.0, 1.0, -1.0), (1.0, 1.0, 0.2011), (1.0, -1.0, -1.0), (1.0, -1.0, 0.2011), (-0.916, -0.916, -0.8156), (-0.916, -0.916, 0.0167), (-0.916, 0.916, 0.0167), (-0.916, 0.916, -0.8156), (0.916, 0.916, 0.0167), (0.916, 0.916, -0.8156), (0.916, -0.916, 0.0167), (0.916, -0.916, -0.8156)], [], [(9, 10, 44, 42), (10, 11, 46, 44), (11, 34, 41, 46), (2, 0, 40, 43), (32, 36, 38, 33), (5, 7, 18, 19), (1, 3, 35, 8), (3, 7, 37, 35), (7, 5, 39, 37), (5, 1, 8, 39), (13, 12, 24, 25), (3, 1, 16, 17), (1, 5, 19, 16), (7, 3, 17, 18), (12, 13, 17, 16), (13, 14, 18, 17), (14, 15, 19, 18), (15, 12, 16, 19), (22, 21, 29, 30), (12, 15, 27, 24), (14, 13, 25, 26), (15, 14, 26, 27), (20, 21, 25, 24), (21, 22, 26, 25), (22, 23, 27, 26), (23, 20, 24, 27), (30, 29, 28, 31), (23, 22, 30, 31), (21, 20, 28, 29), (20, 23, 31, 28), (0, 2, 32, 33), (9, 34, 8, 35), (2, 6, 36, 32), (10, 9, 35, 37), (6, 4, 38, 36), (11, 10, 37, 39), (4, 0, 33, 38), (34, 11, 39, 8), (40, 41, 42, 43), (43, 42, 44, 45), (45, 44, 46, 47), (47, 46, 41, 40), (34, 9, 42, 41), (0, 4, 47, 40), (4, 6, 45, 47), (6, 2, 43, 45)])
_uv = me_cube_004.uv_layers.new(name='UVMap')
_uv.uv.foreach_set('vector', [0.5866, 0.25, 0.5866, 0.5, 0.5866, 0.5, 0.5866, 0.25, 0.5866, 0.5, 0.5866, 0.75, 0.5866, 0.75, 0.5866, 0.5, 0.5866, 0.75, 0.5866, 1.0, 0.5866, 1.0, 0.5866, 0.75, 0.4134, 0.25, 0.4134, 0.0, 0.4134, 0.0, 0.4134, 0.25, 0.125, 0.5, 0.375, 0.5, 0.375, 0.75, 0.125, 0.75, 0.6355, 0.7395, 0.6355, 0.5105, 0.6355, 0.5105, 0.6355, 0.7395, 0.8645, 0.7395, 0.8645, 0.5105, 0.875, 0.5, 0.875, 0.75, 0.8645, 0.5105, 0.6355, 0.5105, 0.625, 0.5, 0.875, 0.5, 0.6355, 0.5105, 0.6355, 0.7395, 0.625, 0.75, 0.625, 0.5, 0.6355, 0.7395, 0.8645, 0.7395, 0.875, 0.75, 0.625, 0.75, 0.8645, 0.5105, 0.8645, 0.7395, 0.8645, 0.7395, 0.8645, 0.5105, 0.8645, 0.5105, 0.8645, 0.7395, 0.8645, 0.7395, 0.8645, 0.5105, 0.8645, 0.7395, 0.6355, 0.7395, 0.6355, 0.7395, 0.8645, 0.7395, 0.6355, 0.5105, 0.8645, 0.5105, 0.8645, 0.5105, 0.6355, 0.5105, 0.8645, 0.7395, 0.8645, 0.5105, 0.8645, 0.5105, 0.8645, 0.7395, 0.8645, 0.5105, 0.6355, 0.5105, 0.6355, 0.5105, 0.8645, 0.5105, 0.6355, 0.5105, 0.6355, 0.7395, 0.6355, 0.7395, 0.6355, 0.5105, 0.6355, 0.7395, 0.8645, 0.7395, 0.8645, 0.7395, 0.6355, 0.7395, 0.6436, 0.5186, 0.8564, 0.5186, 0.8564, 0.5186, 0.6436, 0.5186, 0.8645, 0.7395, 0.6355, 0.7395, 0.6355, 0.7395, 0.8645, 0.7395, 0.6355, 0.5105, 0.8645, 0.5105, 0.8645, 0.5105, 0.6355, 0.5105, 0.6355, 0.7395, 0.6355, 0.5105, 0.6355, 0.5105, 0.6355, 0.7395, 0.8564, 0.7314, 0.8564, 0.5186, 0.8645, 0.5105, 0.8645, 0.7395, 0.8564, 0.5186, 0.6436, 0.5186, 0.6355, 0.5105, 0.8645, 0.5105, 0.6436, 0.5186, 0.6436, 0.7314, 0.6355, 0.7395, 0.6355, 0.5105, 0.6436, 0.7314, 0.8564, 0.7314, 0.8645, 0.7395, 0.6355, 0.7395, 0.6436, 0.5186, 0.8564, 0.5186, 0.8564, 0.7314, 0.6436, 0.7314, 0.6436, 0.7314, 0.6436, 0.5186, 0.6436, 0.5186, 0.6436, 0.7314, 0.8564, 0.5186, 0.8564, 0.7314, 0.8564, 0.7314, 0.8564, 0.5186, 0.8564, 0.7314, 0.6436, 0.7314, 0.6436, 0.7314, 0.8564, 0.7314, 0.4134, 0.0, 0.4134, 0.25, 0.375, 0.25, 0.375, 0.0, 0.5866, 0.25, 0.5866, 0.0, 0.625, 0.0, 0.625, 0.25, 0.4134, 0.25, 0.4134, 0.5, 0.375, 0.5, 0.375, 0.25, 0.5866, 0.5, 0.5866, 0.25, 0.625, 0.25, 0.625, 0.5, 0.4134, 0.5, 0.4134, 0.75, 0.375, 0.75, 0.375, 0.5, 0.5866, 0.75, 0.5866, 0.5, 0.625, 0.5, 0.625, 0.75, 0.4134, 0.75, 0.4134, 1.0, 0.375, 1.0, 0.375, 0.75, 0.5866, 1.0, 0.5866, 0.75, 0.625, 0.75, 0.625, 1.0, 0.4134, 0.0, 0.5866, 0.0, 0.5866, 0.25, 0.4134, 0.25, 0.4134, 0.25, 0.5866, 0.25, 0.5866, 0.5, 0.4134, 0.5, 0.4134, 0.5, 0.5866, 0.5, 0.5866, 0.75, 0.4134, 0.75, 0.4134, 0.75, 0.5866, 0.75, 0.5866, 1.0, 0.4134, 1.0, 0.5866, 0.0, 0.5866, 0.25, 0.5866, 0.25, 0.5866, 0.0, 0.4134, 1.0, 0.4134, 0.75, 0.4134, 0.75, 0.4134, 1.0, 0.4134, 0.75, 0.4134, 0.5, 0.4134, 0.5, 0.4134, 0.75, 0.4134, 0.5, 0.4134, 0.25, 0.4134, 0.25, 0.4134, 0.5])
me_cube_004.update()
me_cube_005 = bpy.data.meshes.new('Cube.005')
me_cube_005.from_pydata([(-0.6295, -0.7628, -0.1135), (-1.041, -0.7628, -0.1135), (-0.6295, 0.7628, -0.1135), (-1.041, 0.7628, -0.1135), (-0.6295, -0.7628, -0.4385), (-0.6295, -0.4492, -0.9587), (-1.041, -0.4492, -0.9587), (-1.041, -0.7628, -0.4385), (-0.6295, 0.4492, -0.9587), (-0.6295, 0.7628, -0.4385), (-1.041, 0.7628, -0.4385), (-1.041, 0.4492, -0.9587)], [], [(0, 1, 7, 4), (2, 3, 1, 0), (3, 10, 11, 6, 7, 1), (5, 6, 11, 8), (9, 10, 3, 2), (4, 7, 6, 5), (10, 9, 8, 11), (8, 9, 2, 0, 4, 5)])
_uv = me_cube_005.uv_layers.new(name='UVMap')
_uv.uv.foreach_set('vector', [0.375, 0.75, 0.625, 0.75, 0.625, 0.9486, 0.375, 0.9486, 0.375, 0.5, 0.625, 0.5, 0.625, 0.75, 0.375, 0.75, 0.625, 0.5, 0.8236, 0.5, 0.875, 0.5514, 0.875, 0.6986, 0.8236, 0.75, 0.625, 0.75, 0.375, 0.05139, 0.625, 0.05139, 0.625, 0.1986, 0.375, 0.1986, 0.375, 0.3014, 0.625, 0.3014, 0.625, 0.5, 0.375, 0.5, 0.375, 0.0, 0.625, 0.0, 0.625, 0.05139, 0.375, 0.05139, 0.625, 0.3014, 0.375, 0.3014, 0.375, 0.1986, 0.625, 0.1986, 0.125, 0.5514, 0.1764, 0.5, 0.375, 0.5, 0.375, 0.75, 0.1764, 0.75, 0.125, 0.6986])
me_cube_005.update()
me_cube_006 = bpy.data.meshes.new('Cube.006')
me_cube_006.from_pydata([(-1.0, -1.0, -0.8156), (-0.9164, -0.9164, 0.2011), (-1.0, 1.0, -0.8156), (-0.9164, 0.9164, 0.2011), (1.0, -1.0, -0.8156), (0.9164, -0.9164, 0.2011), (1.0, 1.0, -0.8156), (0.9164, 0.9164, 0.2011), (-1.0, -1.0, 0.2011), (-1.0, 1.0, 0.0167), (1.0, 1.0, 0.0167), (1.0, -1.0, 0.0167), (-0.9923, -0.9923, 0.3329), (-0.9923, 0.9923, 0.3329), (0.9923, 0.9923, 0.3329), (0.9923, -0.9923, 0.3329), (-0.9164, -0.9164, 0.3329), (-0.9164, 0.9164, 0.3329), (0.9164, 0.9164, 0.3329), (0.9164, -0.9164, 0.3329), (-0.9215, -0.9215, 0.3854), (-0.9215, 0.9215, 0.3854), (0.9215, 0.9215, 0.3854), (0.9215, -0.9215, 0.3854), (-0.9923, -0.9923, 0.3854), (-0.9923, 0.9923, 0.3854), (0.9923, 0.9923, 0.3854), (0.9923, -0.9923, 0.3854), (-0.9215, -0.9215, 0.361), (-0.9215, 0.9215, 0.361), (0.9215, 0.9215, 0.361), (0.9215, -0.9215, 0.361), (-1.0, 1.0, -1.0), (-1.0, -1.0, -1.0), (-1.0, -1.0, 0.0167), (-1.0, 1.0, 0.2011), (1.0, 1.0, -1.0), (1.0, 1.0, 0.2011), (1.0, -1.0, -1.0), (1.0, -1.0, 0.2011), (-0.916, -0.916, -0.8156), (-0.916, -0.916, 0.0167), (-0.916, 0.916, 0.0167), (-0.916, 0.916, -0.8156), (0.916, 0.916, 0.0167), (0.916, 0.916, -0.8156), (0.916, -0.916, 0.0167), (0.916, -0.916, -0.8156)], [], [(9, 10, 44, 42), (10, 11, 46, 44), (11, 34, 41, 46), (2, 0, 40, 43), (32, 36, 38, 33), (5, 7, 18, 19), (1, 3, 35, 8), (3, 7, 37, 35), (7, 5, 39, 37), (5, 1, 8, 39), (13, 12, 24, 25), (3, 1, 16, 17), (1, 5, 19, 16), (7, 3, 17, 18), (12, 13, 17, 16), (13, 14, 18, 17), (14, 15, 19, 18), (15, 12, 16, 19), (22, 21, 29, 30), (12, 15, 27, 24), (14, 13, 25, 26), (15, 14, 26, 27), (20, 21, 25, 24), (21, 22, 26, 25), (22, 23, 27, 26), (23, 20, 24, 27), (30, 29, 28, 31), (23, 22, 30, 31), (21, 20, 28, 29), (20, 23, 31, 28), (0, 2, 32, 33), (9, 34, 8, 35), (2, 6, 36, 32), (10, 9, 35, 37), (6, 4, 38, 36), (11, 10, 37, 39), (4, 0, 33, 38), (34, 11, 39, 8), (40, 41, 42, 43), (43, 42, 44, 45), (45, 44, 46, 47), (47, 46, 41, 40), (34, 9, 42, 41), (0, 4, 47, 40), (4, 6, 45, 47), (6, 2, 43, 45)])
_uv = me_cube_006.uv_layers.new(name='UVMap')
_uv.uv.foreach_set('vector', [0.5866, 0.25, 0.5866, 0.5, 0.5866, 0.5, 0.5866, 0.25, 0.5866, 0.5, 0.5866, 0.75, 0.5866, 0.75, 0.5866, 0.5, 0.5866, 0.75, 0.5866, 1.0, 0.5866, 1.0, 0.5866, 0.75, 0.4134, 0.25, 0.4134, 0.0, 0.4134, 0.0, 0.4134, 0.25, 0.125, 0.5, 0.375, 0.5, 0.375, 0.75, 0.125, 0.75, 0.6355, 0.7395, 0.6355, 0.5105, 0.6355, 0.5105, 0.6355, 0.7395, 0.8645, 0.7395, 0.8645, 0.5105, 0.875, 0.5, 0.875, 0.75, 0.8645, 0.5105, 0.6355, 0.5105, 0.625, 0.5, 0.875, 0.5, 0.6355, 0.5105, 0.6355, 0.7395, 0.625, 0.75, 0.625, 0.5, 0.6355, 0.7395, 0.8645, 0.7395, 0.875, 0.75, 0.625, 0.75, 0.8645, 0.5105, 0.8645, 0.7395, 0.8645, 0.7395, 0.8645, 0.5105, 0.8645, 0.5105, 0.8645, 0.7395, 0.8645, 0.7395, 0.8645, 0.5105, 0.8645, 0.7395, 0.6355, 0.7395, 0.6355, 0.7395, 0.8645, 0.7395, 0.6355, 0.5105, 0.8645, 0.5105, 0.8645, 0.5105, 0.6355, 0.5105, 0.8645, 0.7395, 0.8645, 0.5105, 0.8645, 0.5105, 0.8645, 0.7395, 0.8645, 0.5105, 0.6355, 0.5105, 0.6355, 0.5105, 0.8645, 0.5105, 0.6355, 0.5105, 0.6355, 0.7395, 0.6355, 0.7395, 0.6355, 0.5105, 0.6355, 0.7395, 0.8645, 0.7395, 0.8645, 0.7395, 0.6355, 0.7395, 0.6436, 0.5186, 0.8564, 0.5186, 0.8564, 0.5186, 0.6436, 0.5186, 0.8645, 0.7395, 0.6355, 0.7395, 0.6355, 0.7395, 0.8645, 0.7395, 0.6355, 0.5105, 0.8645, 0.5105, 0.8645, 0.5105, 0.6355, 0.5105, 0.6355, 0.7395, 0.6355, 0.5105, 0.6355, 0.5105, 0.6355, 0.7395, 0.8564, 0.7314, 0.8564, 0.5186, 0.8645, 0.5105, 0.8645, 0.7395, 0.8564, 0.5186, 0.6436, 0.5186, 0.6355, 0.5105, 0.8645, 0.5105, 0.6436, 0.5186, 0.6436, 0.7314, 0.6355, 0.7395, 0.6355, 0.5105, 0.6436, 0.7314, 0.8564, 0.7314, 0.8645, 0.7395, 0.6355, 0.7395, 0.6436, 0.5186, 0.8564, 0.5186, 0.8564, 0.7314, 0.6436, 0.7314, 0.6436, 0.7314, 0.6436, 0.5186, 0.6436, 0.5186, 0.6436, 0.7314, 0.8564, 0.5186, 0.8564, 0.7314, 0.8564, 0.7314, 0.8564, 0.5186, 0.8564, 0.7314, 0.6436, 0.7314, 0.6436, 0.7314, 0.8564, 0.7314, 0.4134, 0.0, 0.4134, 0.25, 0.375, 0.25, 0.375, 0.0, 0.5866, 0.25, 0.5866, 0.0, 0.625, 0.0, 0.625, 0.25, 0.4134, 0.25, 0.4134, 0.5, 0.375, 0.5, 0.375, 0.25, 0.5866, 0.5, 0.5866, 0.25, 0.625, 0.25, 0.625, 0.5, 0.4134, 0.5, 0.4134, 0.75, 0.375, 0.75, 0.375, 0.5, 0.5866, 0.75, 0.5866, 0.5, 0.625, 0.5, 0.625, 0.75, 0.4134, 0.75, 0.4134, 1.0, 0.375, 1.0, 0.375, 0.75, 0.5866, 1.0, 0.5866, 0.75, 0.625, 0.75, 0.625, 1.0, 0.4134, 0.0, 0.5866, 0.0, 0.5866, 0.25, 0.4134, 0.25, 0.4134, 0.25, 0.5866, 0.25, 0.5866, 0.5, 0.4134, 0.5, 0.4134, 0.5, 0.5866, 0.5, 0.5866, 0.75, 0.4134, 0.75, 0.4134, 0.75, 0.5866, 0.75, 0.5866, 1.0, 0.4134, 1.0, 0.5866, 0.0, 0.5866, 0.25, 0.5866, 0.25, 0.5866, 0.0, 0.4134, 1.0, 0.4134, 0.75, 0.4134, 0.75, 0.4134, 1.0, 0.4134, 0.75, 0.4134, 0.5, 0.4134, 0.5, 0.4134, 0.75, 0.4134, 0.5, 0.4134, 0.25, 0.4134, 0.25, 0.4134, 0.5])
me_cube_006.update()

# ---- objects
ob_cube_003 = bpy.data.objects.new('Cube.003', me_cube_008)
ob_cube_004 = bpy.data.objects.new('Cube.004', me_cube_009)
ob_ear = bpy.data.objects.new('Ear', me_cone)
ob_light = bpy.data.objects.new('Light', light_light)
ob_camera = bpy.data.objects.new('Camera', cam_camera)
ob_cube = bpy.data.objects.new('Cube', me_cube)
ob_cube_001 = bpy.data.objects.new('Cube.001', me_cube_001)
ob_cube_002 = bpy.data.objects.new('Cube.002', me_cube_002)
ob_conveyor = bpy.data.objects.new('conveyor', me_cube_003)
ob_machine = bpy.data.objects.new('machine', me_cube_004)
ob_conveyor_001 = bpy.data.objects.new('conveyor.001', me_cube_005)
ob_machine_001 = bpy.data.objects.new('machine.001', me_cube_006)

# ---- transforms, parenting, visibility, modifiers, constraints
ob_cube_003.location = (0.0, -6.787, 2.202)
ob_cube_003.scale = (1.198, 1.198, 1.198)
ob_cube_003.lock_rotations_4d = False
ob_cube_003.empty_display_type = 'ARROWS'
ob_cube_003.lineart.crease_threshold = 0.0
_m = ob_cube_003.modifiers.new('Bevel', 'BEVEL')
_m.width = 0.15
_m.width_pct = 0.15
_m.segments = 2
ob_cube_004.location = (0.0, -6.787, -0.2508)
ob_cube_004.lock_rotations_4d = False
ob_cube_004.empty_display_type = 'ARROWS'
ob_cube_004.lineart.crease_threshold = 0.0
_m = ob_cube_004.modifiers.new('Bevel', 'BEVEL')
_m.width = 0.15
_m.width_pct = 0.15
_m.segments = 2
_m = ob_cube_004.modifiers.new('Mirror', 'MIRROR')
_m.use_axis = (True, True, False)
ob_ear.location = (-6.366, 0.0, 0.0)
_m = ob_ear.modifiers.new('Bevel', 'BEVEL')
_m.width = 0.15
_m.width_pct = 0.15
_m.segments = 2
ob_light.location = (4.076, 1.005, 5.904)
ob_light.rotation_euler = (0.6503, 0.05522, 1.866)
ob_light.lock_rotations_4d = False
ob_light.empty_display_type = 'ARROWS'
ob_light.color = (0.0, 0.0, 0.0, 0.0)
ob_light.lineart.crease_threshold = 0.0
ob_camera.location = (7.359, -6.926, 4.958)
ob_camera.rotation_euler = (1.109, 0.0, 0.8149)
ob_camera.lock_rotations_4d = False
ob_camera.empty_display_type = 'ARROWS'
ob_camera.color = (0.0, 0.0, 0.0, 0.0)
ob_camera.display_type = 'WIRE'
ob_camera.lineart.crease_threshold = 0.0
ob_cube.location = (0.0, 0.0, 0.4824)
ob_cube.lock_rotations_4d = False
ob_cube.empty_display_type = 'ARROWS'
ob_cube.lineart.crease_threshold = 0.0
_m = ob_cube.modifiers.new('Bevel', 'BEVEL')
_m.width = 0.15
_m.width_pct = 0.15
_m.segments = 2
ob_cube_001.location = (0.0, 0.0, -0.2508)
ob_cube_001.lock_rotations_4d = False
ob_cube_001.empty_display_type = 'ARROWS'
ob_cube_001.lineart.crease_threshold = 0.0
_m = ob_cube_001.modifiers.new('Bevel', 'BEVEL')
_m.width = 0.15
_m.width_pct = 0.15
_m.segments = 2
_m = ob_cube_001.modifiers.new('Mirror', 'MIRROR')
_m.use_axis = (True, True, False)
ob_cube_002.location = (0.4092, 0.0, 1.39)
ob_cube_002.rotation_euler = (-0.0, -1.571, 0.0)
ob_cube_002.lock_rotations_4d = False
ob_cube_002.empty_display_type = 'ARROWS'
ob_cube_002.lineart.crease_threshold = 0.0
_m = ob_cube_002.modifiers.new('Bevel', 'BEVEL')
_m.width = 0.15
_m.width_pct = 0.15
_m.segments = 2
ob_conveyor.location = (0.0, 6.924, 2.117)
ob_conveyor.rotation_euler = (1.581, -1.571, 0.0)
ob_conveyor.scale = (0.9535, 1.145, 0.9535)
_m = ob_conveyor.modifiers.new('Bevel', 'BEVEL')
_m.segments = 2
_m = ob_conveyor.modifiers.new('Array', 'ARRAY')
_m.relative_offset_displace = (0.0, 0.0, 1.0)
ob_machine.location = (0.0, 6.56, 0.7959)
ob_machine.scale = (1.026, 1.436, 1.436)
_m = ob_machine.modifiers.new('Bevel', 'BEVEL')
_m.width = 0.15
_m.width_pct = 0.15
_m.segments = 2
ob_conveyor_001.location = (0.0, 3.925, 2.117)
ob_conveyor_001.rotation_euler = (1.581, -1.571, 0.0)
ob_conveyor_001.scale = (0.9535, 1.145, 0.9535)
_m = ob_conveyor_001.modifiers.new('Bevel', 'BEVEL')
_m.segments = 2
_m = ob_conveyor_001.modifiers.new('Array', 'ARRAY')
_m.relative_offset_displace = (0.0, 0.0, 1.0)
ob_machine_001.location = (0.0, 3.56, 0.7959)
ob_machine_001.scale = (1.026, 1.436, 1.436)
_m = ob_machine_001.modifiers.new('Bevel', 'BEVEL')
_m.width = 0.15
_m.width_pct = 0.15
_m.segments = 2

# ---- collection membership
scene.collection.objects.link(ob_cube_003)
scene.collection.objects.link(ob_cube_004)
scene.collection.objects.link(ob_ear)
col_collection.objects.link(ob_light)
col_collection.objects.link(ob_camera)
col_chair.objects.link(ob_cube)
col_chair.objects.link(ob_cube_001)
col_chair.objects.link(ob_cube_002)
col_complete.objects.link(ob_conveyor)
col_complete.objects.link(ob_machine)
col_complete_001.objects.link(ob_conveyor_001)
col_complete_001.objects.link(ob_machine_001)

# ---- scene / render settings (as saved in the file)
scene.camera = ob_camera
scene.frame_start = 1; scene.frame_end = 250; scene.frame_set(1)
scene.render.engine = 'BLENDER_EEVEE_NEXT'
bpy.context.view_layer.update()
